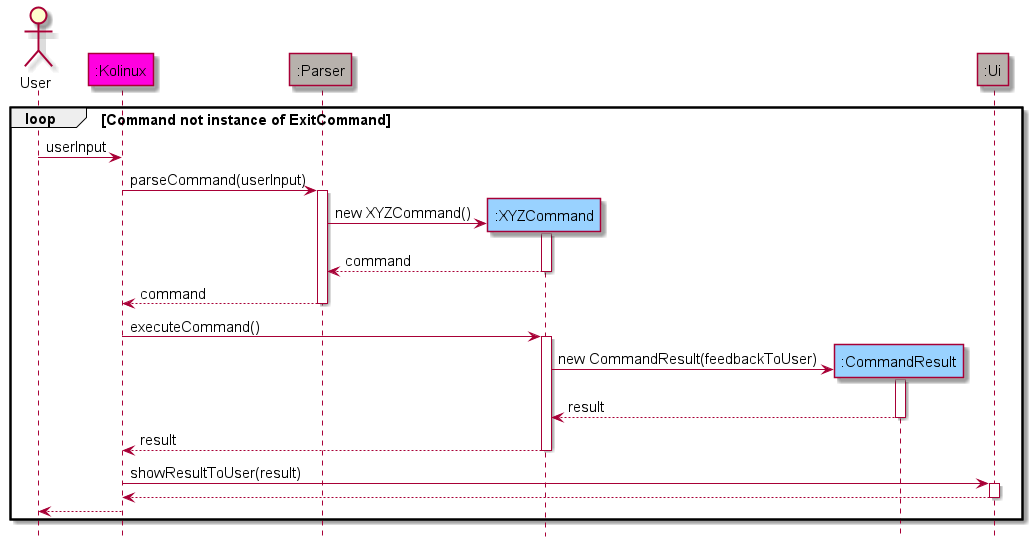

The diagram above was rendered by PlantUML. Its source (embedded in the PNG):
@startuml
'https://plantuml.com/sequence-diagram

!include Style.puml

hide footbox

actor User as user
participant ":Kolinux" as kolinux KOLINUX_COLOR
participant ":Parser" as parser UTIL_COLOR
participant ":XYZCommand" as com COMMANDS_COLOR
participant ":CommandResult" as res COMMANDS_COLOR
participant ":Ui" as ui UTIL_COLOR

loop Command not instance of ExitCommand

user -> kolinux : userInput

kolinux -> parser : parseCommand(userInput)
activate parser

create com
parser -> com : new XYZCommand()
activate com

com --> parser : command
deactivate com

parser --> kolinux : command
deactivate parser

kolinux -> com : executeCommand()
activate com

create res
com -> res : new CommandResult(feedbackToUser)
activate res

res --> com : result
deactivate res

com --> kolinux : result
deactivate com

kolinux -> ui : showResultToUser(result)
activate ui

ui --> kolinux
deactivate ui

kolinux --> user

end

@enduml